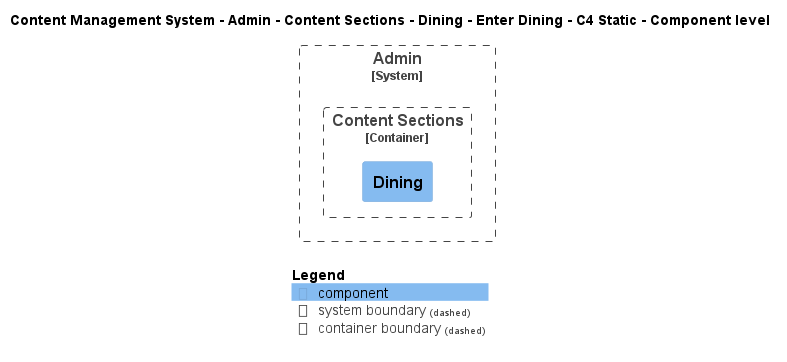

The diagram above was rendered by PlantUML. Its source (embedded in the PNG):
@startuml
!include ..\..\..\..\..\..\..\..\..\.c4s\C4_Component.puml

AddElementTag("c4interflow:lifecycle:new", $bgColor=green, $fontColor=#ffffff, $borderColor=green, $shadowing="False")
AddElementTag("c4interflow:lifecycle:changed", $bgColor=orange, $fontColor=#ffffff, $borderColor=orange, $shadowing="False")
AddElementTag("c4interflow:lifecycle:removed", $bgColor=red, $fontColor=#ffffff, $borderColor=red, $shadowing="False")

AddRelTag("c4interflow:lifecycle:new", $textColor=green, $lineColor=green)
AddRelTag("c4interflow:lifecycle:changed", $textColor=orange, $lineColor=orange)
AddRelTag("c4interflow:lifecycle:removed", $textColor=red, $lineColor=red)

SHOW_PERSON_PORTRAIT()
LAYOUT_TOP_DOWN()

skinparam linetype polyline

title Content Management System - Admin - Content Sections - Dining - Enter Dining - C4 Static - Component level


System_Boundary(ContentManagementSystem.SoftwareSystems.Admin, "Admin") {
    
Container_Boundary(ContentManagementSystem.SoftwareSystems.Admin.Containers.ContentSections, "Content Sections") {
    Component(ContentManagementSystem.SoftwareSystems.Admin.Containers.ContentSections.Components.Dining, "Dining", "", "")
}
}



SHOW_LEGEND()
@enduml